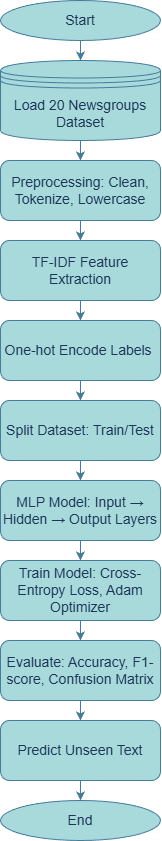

The diagram above was exported from draw.io. Its source (the exported page's mxGraphModel, read from the mxfile embedded in the PNG):
<mxGraphModel dx="1097" dy="1692" grid="1" gridSize="10" guides="1" tooltips="1" connect="1" arrows="1" fold="1" page="1" pageScale="1" pageWidth="850" pageHeight="1100" math="0" shadow="0">
  <root>
    <mxCell id="0" />
    <mxCell id="1" parent="0" />
    <mxCell id="4V7OHwV00_MgwNQ-YZXp-19" edge="1" parent="1" source="4V7OHwV00_MgwNQ-YZXp-1" style="edgeStyle=orthogonalEdgeStyle;rounded=0;orthogonalLoop=1;jettySize=auto;html=1;labelBackgroundColor=none;strokeColor=#457B9D;fontColor=default;fontStyle=0" target="4V7OHwV00_MgwNQ-YZXp-4" value="">
      <mxGeometry relative="1" as="geometry" />
    </mxCell>
    <mxCell id="4V7OHwV00_MgwNQ-YZXp-1" parent="1" style="shape=datastore;whiteSpace=wrap;html=1;labelBackgroundColor=none;fillColor=#A8DADC;strokeColor=#457B9D;fontColor=#1D3557;fontStyle=0" value="&lt;span&gt;&lt;font style=&quot;font-size: 14px;&quot;&gt;Load 20 Newsgroups Dataset&lt;/font&gt;&lt;/span&gt;" vertex="1">
      <mxGeometry height="80" width="160" x="320" y="-20" as="geometry" />
    </mxCell>
    <mxCell id="4V7OHwV00_MgwNQ-YZXp-20" edge="1" parent="1" source="4V7OHwV00_MgwNQ-YZXp-4" style="edgeStyle=orthogonalEdgeStyle;rounded=0;orthogonalLoop=1;jettySize=auto;html=1;labelBackgroundColor=none;strokeColor=#457B9D;fontColor=default;fontStyle=0" target="4V7OHwV00_MgwNQ-YZXp-5" value="">
      <mxGeometry relative="1" as="geometry" />
    </mxCell>
    <mxCell id="4V7OHwV00_MgwNQ-YZXp-4" parent="1" style="rounded=1;whiteSpace=wrap;html=1;labelBackgroundColor=none;fillColor=#A8DADC;strokeColor=#457B9D;fontColor=#1D3557;fontStyle=0" value="&lt;span&gt;&lt;font style=&quot;font-size: 14px;&quot;&gt;Preprocessing: Clean, Tokenize, Lowercase&lt;/font&gt;&lt;/span&gt;" vertex="1">
      <mxGeometry height="60" width="160" x="320" y="80" as="geometry" />
    </mxCell>
    <mxCell id="4V7OHwV00_MgwNQ-YZXp-24" edge="1" parent="1" source="4V7OHwV00_MgwNQ-YZXp-5" style="edgeStyle=orthogonalEdgeStyle;rounded=0;orthogonalLoop=1;jettySize=auto;html=1;labelBackgroundColor=none;strokeColor=#457B9D;fontColor=default;fontStyle=0" target="4V7OHwV00_MgwNQ-YZXp-6" value="">
      <mxGeometry relative="1" as="geometry" />
    </mxCell>
    <mxCell id="4V7OHwV00_MgwNQ-YZXp-5" parent="1" style="rounded=1;whiteSpace=wrap;html=1;labelBackgroundColor=none;fillColor=#A8DADC;strokeColor=#457B9D;fontColor=#1D3557;fontStyle=0" value="&lt;span&gt;&lt;font style=&quot;font-size: 14px;&quot;&gt;TF-IDF Feature Extraction&lt;/font&gt;&lt;/span&gt;" vertex="1">
      <mxGeometry height="60" width="160" x="320" y="160" as="geometry" />
    </mxCell>
    <mxCell id="4V7OHwV00_MgwNQ-YZXp-25" edge="1" parent="1" source="4V7OHwV00_MgwNQ-YZXp-6" style="edgeStyle=orthogonalEdgeStyle;rounded=0;orthogonalLoop=1;jettySize=auto;html=1;labelBackgroundColor=none;strokeColor=#457B9D;fontColor=default;fontStyle=0" target="4V7OHwV00_MgwNQ-YZXp-7" value="">
      <mxGeometry relative="1" as="geometry" />
    </mxCell>
    <mxCell id="4V7OHwV00_MgwNQ-YZXp-6" parent="1" style="rounded=1;whiteSpace=wrap;html=1;labelBackgroundColor=none;fillColor=#A8DADC;strokeColor=#457B9D;fontColor=#1D3557;fontStyle=0" value="&lt;span&gt;&lt;font style=&quot;font-size: 14px;&quot;&gt;One-hot Encode Labels&amp;nbsp;&lt;/font&gt;&lt;/span&gt;" vertex="1">
      <mxGeometry height="60" width="160" x="320" y="240" as="geometry" />
    </mxCell>
    <mxCell id="4V7OHwV00_MgwNQ-YZXp-26" edge="1" parent="1" source="4V7OHwV00_MgwNQ-YZXp-7" style="edgeStyle=orthogonalEdgeStyle;rounded=0;orthogonalLoop=1;jettySize=auto;html=1;labelBackgroundColor=none;strokeColor=#457B9D;fontColor=default;fontStyle=0" target="4V7OHwV00_MgwNQ-YZXp-8" value="">
      <mxGeometry relative="1" as="geometry" />
    </mxCell>
    <mxCell id="4V7OHwV00_MgwNQ-YZXp-7" parent="1" style="rounded=1;whiteSpace=wrap;html=1;labelBackgroundColor=none;fillColor=#A8DADC;strokeColor=#457B9D;fontColor=#1D3557;fontStyle=0" value="&lt;span&gt;&lt;font style=&quot;font-size: 14px;&quot;&gt;Split Dataset: Train/Test&lt;/font&gt;&lt;/span&gt;" vertex="1">
      <mxGeometry height="60" width="160" x="320" y="320" as="geometry" />
    </mxCell>
    <mxCell id="4V7OHwV00_MgwNQ-YZXp-27" edge="1" parent="1" source="4V7OHwV00_MgwNQ-YZXp-8" style="edgeStyle=orthogonalEdgeStyle;rounded=0;orthogonalLoop=1;jettySize=auto;html=1;labelBackgroundColor=none;strokeColor=#457B9D;fontColor=default;fontStyle=0" target="4V7OHwV00_MgwNQ-YZXp-11" value="">
      <mxGeometry relative="1" as="geometry" />
    </mxCell>
    <mxCell id="4V7OHwV00_MgwNQ-YZXp-8" parent="1" style="rounded=1;whiteSpace=wrap;html=1;labelBackgroundColor=none;fillColor=#A8DADC;strokeColor=#457B9D;fontColor=#1D3557;fontStyle=0" value="&lt;span&gt;&lt;font style=&quot;font-size: 14px;&quot;&gt;MLP Model:&amp;nbsp;Input → Hidden → Output Layers&lt;/font&gt;&lt;/span&gt;" vertex="1">
      <mxGeometry height="60" width="160" x="320" y="400" as="geometry" />
    </mxCell>
    <mxCell id="4V7OHwV00_MgwNQ-YZXp-28" edge="1" parent="1" source="4V7OHwV00_MgwNQ-YZXp-11" style="edgeStyle=orthogonalEdgeStyle;rounded=0;orthogonalLoop=1;jettySize=auto;html=1;labelBackgroundColor=none;strokeColor=#457B9D;fontColor=default;fontStyle=0" target="4V7OHwV00_MgwNQ-YZXp-12" value="">
      <mxGeometry relative="1" as="geometry" />
    </mxCell>
    <mxCell id="4V7OHwV00_MgwNQ-YZXp-11" parent="1" style="rounded=1;whiteSpace=wrap;html=1;labelBackgroundColor=none;fillColor=#A8DADC;strokeColor=#457B9D;fontColor=#1D3557;fontStyle=0" value="&lt;span&gt;&lt;font style=&quot;font-size: 14px;&quot;&gt;Train Model: Cross-Entropy Loss, Adam Optimizer&lt;/font&gt;&lt;/span&gt;" vertex="1">
      <mxGeometry height="60" width="160" x="320" y="480" as="geometry" />
    </mxCell>
    <mxCell id="4V7OHwV00_MgwNQ-YZXp-29" edge="1" parent="1" source="4V7OHwV00_MgwNQ-YZXp-12" style="edgeStyle=orthogonalEdgeStyle;rounded=0;orthogonalLoop=1;jettySize=auto;html=1;labelBackgroundColor=none;strokeColor=#457B9D;fontColor=default;fontStyle=0" target="4V7OHwV00_MgwNQ-YZXp-13" value="">
      <mxGeometry relative="1" as="geometry" />
    </mxCell>
    <mxCell id="4V7OHwV00_MgwNQ-YZXp-12" parent="1" style="rounded=1;whiteSpace=wrap;html=1;labelBackgroundColor=none;fillColor=#A8DADC;strokeColor=#457B9D;fontColor=#1D3557;fontStyle=0" value="&lt;span&gt;&lt;font style=&quot;font-size: 14px;&quot;&gt;Evaluate: Accuracy, F1-score, Confusion Matrix&lt;/font&gt;&lt;/span&gt;" vertex="1">
      <mxGeometry height="60" width="160" x="320" y="560" as="geometry" />
    </mxCell>
    <mxCell id="4V7OHwV00_MgwNQ-YZXp-30" edge="1" parent="1" source="4V7OHwV00_MgwNQ-YZXp-13" style="edgeStyle=orthogonalEdgeStyle;rounded=0;orthogonalLoop=1;jettySize=auto;html=1;labelBackgroundColor=none;strokeColor=#457B9D;fontColor=default;fontStyle=0" target="4V7OHwV00_MgwNQ-YZXp-14" value="">
      <mxGeometry relative="1" as="geometry" />
    </mxCell>
    <mxCell id="4V7OHwV00_MgwNQ-YZXp-13" parent="1" style="rounded=1;whiteSpace=wrap;html=1;labelBackgroundColor=none;fillColor=#A8DADC;strokeColor=#457B9D;fontColor=#1D3557;fontStyle=0" value="&lt;span&gt;&lt;font style=&quot;font-size: 14px;&quot;&gt;Predict Unseen Text&lt;/font&gt;&lt;/span&gt;" vertex="1">
      <mxGeometry height="60" width="160" x="320" y="640" as="geometry" />
    </mxCell>
    <mxCell id="4V7OHwV00_MgwNQ-YZXp-14" parent="1" style="ellipse;whiteSpace=wrap;html=1;labelBackgroundColor=none;fillColor=#A8DADC;strokeColor=#457B9D;fontColor=#1D3557;fontStyle=0" value="&lt;span&gt;&lt;font style=&quot;font-size: 14px;&quot;&gt;End&lt;/font&gt;&lt;/span&gt;" vertex="1">
      <mxGeometry height="40" width="160" x="320" y="720" as="geometry" />
    </mxCell>
    <mxCell id="4V7OHwV00_MgwNQ-YZXp-16" edge="1" parent="1" source="4V7OHwV00_MgwNQ-YZXp-15" style="edgeStyle=orthogonalEdgeStyle;rounded=0;orthogonalLoop=1;jettySize=auto;html=1;entryX=0.5;entryY=0;entryDx=0;entryDy=0;labelBackgroundColor=none;strokeColor=#457B9D;fontColor=default;fontStyle=0" target="4V7OHwV00_MgwNQ-YZXp-1">
      <mxGeometry relative="1" as="geometry" />
    </mxCell>
    <mxCell id="4V7OHwV00_MgwNQ-YZXp-15" parent="1" style="ellipse;whiteSpace=wrap;html=1;labelBackgroundColor=none;fillColor=#A8DADC;strokeColor=#457B9D;fontColor=#1D3557;fontStyle=0;fontSize=14;" value="Start" vertex="1">
      <mxGeometry height="40" width="160" x="320" y="-80" as="geometry" />
    </mxCell>
  </root>
</mxGraphModel>